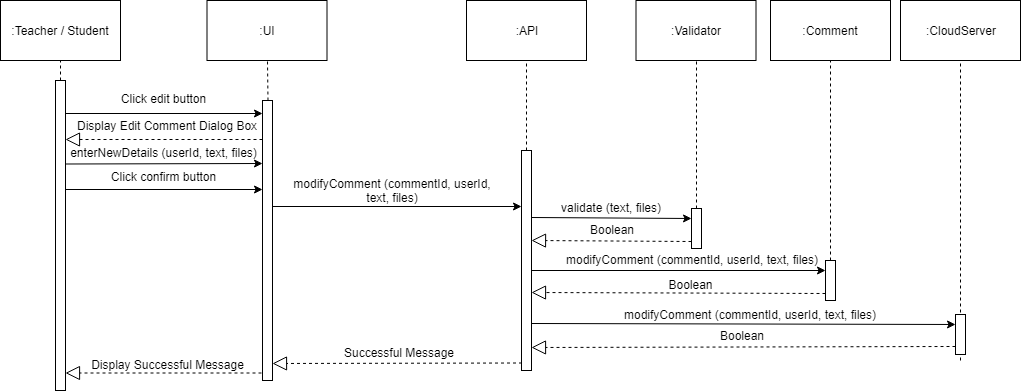

The diagram above was exported from draw.io. Its source (the exported page's mxGraphModel, read from the mxfile embedded in the PNG):
<mxGraphModel dx="840" dy="452" grid="1" gridSize="10" guides="1" tooltips="1" connect="1" arrows="1" fold="1" page="1" pageScale="1" pageWidth="850" pageHeight="1100" math="0" shadow="0">
  <root>
    <mxCell id="0" />
    <mxCell id="1" parent="0" />
    <mxCell id="Qe2TnovsWLIQKXPVtu3Z-1" value="" style="endArrow=none;dashed=1;html=1;entryX=0.5;entryY=1;entryDx=0;entryDy=0;" parent="1" target="Qe2TnovsWLIQKXPVtu3Z-2" edge="1">
      <mxGeometry width="50" height="50" relative="1" as="geometry">
        <mxPoint x="260" y="190" as="sourcePoint" />
        <mxPoint x="259.5" y="160" as="targetPoint" />
      </mxGeometry>
    </mxCell>
    <mxCell id="Qe2TnovsWLIQKXPVtu3Z-2" value=":Teacher / Student" style="rounded=0;whiteSpace=wrap;html=1;" parent="1" vertex="1">
      <mxGeometry x="200" y="110" width="120" height="60" as="geometry" />
    </mxCell>
    <mxCell id="Qe2TnovsWLIQKXPVtu3Z-3" value="" style="html=1;points=[];perimeter=orthogonalPerimeter;" parent="1" vertex="1">
      <mxGeometry x="255" y="190" width="10" height="310" as="geometry" />
    </mxCell>
    <mxCell id="Qe2TnovsWLIQKXPVtu3Z-4" value=":UI&lt;br&gt;" style="rounded=0;whiteSpace=wrap;html=1;" parent="1" vertex="1">
      <mxGeometry x="406.5" y="110" width="120" height="60" as="geometry" />
    </mxCell>
    <mxCell id="Qe2TnovsWLIQKXPVtu3Z-5" value="" style="endArrow=none;dashed=1;html=1;entryX=0.5;entryY=1;entryDx=0;entryDy=0;" parent="1" target="Qe2TnovsWLIQKXPVtu3Z-4" edge="1">
      <mxGeometry width="50" height="50" relative="1" as="geometry">
        <mxPoint x="467.4999999999998" y="210" as="sourcePoint" />
        <mxPoint x="466.5" y="200" as="targetPoint" />
      </mxGeometry>
    </mxCell>
    <mxCell id="Qe2TnovsWLIQKXPVtu3Z-6" value="" style="html=1;points=[];perimeter=orthogonalPerimeter;" parent="1" vertex="1">
      <mxGeometry x="462" y="210" width="10" height="280" as="geometry" />
    </mxCell>
    <mxCell id="Qe2TnovsWLIQKXPVtu3Z-7" value=":API&lt;br&gt;" style="rounded=0;whiteSpace=wrap;html=1;" parent="1" vertex="1">
      <mxGeometry x="666" y="110" width="120" height="60" as="geometry" />
    </mxCell>
    <mxCell id="Qe2TnovsWLIQKXPVtu3Z-8" value="" style="endArrow=none;dashed=1;html=1;entryX=0.5;entryY=1;entryDx=0;entryDy=0;" parent="1" edge="1">
      <mxGeometry width="50" height="50" relative="1" as="geometry">
        <mxPoint x="726" y="260" as="sourcePoint" />
        <mxPoint x="726" y="170" as="targetPoint" />
      </mxGeometry>
    </mxCell>
    <mxCell id="Qe2TnovsWLIQKXPVtu3Z-9" value="" style="html=1;points=[];perimeter=orthogonalPerimeter;" parent="1" vertex="1">
      <mxGeometry x="721" y="260" width="10" height="220" as="geometry" />
    </mxCell>
    <mxCell id="Qe2TnovsWLIQKXPVtu3Z-10" value="" style="endArrow=classic;html=1;fontSize=12;" parent="1" edge="1">
      <mxGeometry width="50" height="50" relative="1" as="geometry">
        <mxPoint x="472" y="316" as="sourcePoint" />
        <mxPoint x="721" y="316" as="targetPoint" />
      </mxGeometry>
    </mxCell>
    <mxCell id="Qe2TnovsWLIQKXPVtu3Z-11" value="modifyComment (commentId, userId,&#10;text, files)" style="text;align=center;fontStyle=0;verticalAlign=middle;spacingLeft=3;spacingRight=3;strokeColor=none;rotatable=0;points=[[0,0.5],[1,0.5]];portConstraint=eastwest;fontSize=12;" parent="1" vertex="1">
      <mxGeometry x="552" y="300" width="80" as="geometry" />
    </mxCell>
    <mxCell id="Qe2TnovsWLIQKXPVtu3Z-12" value="" style="endArrow=classic;html=1;fontSize=12;" parent="1" edge="1">
      <mxGeometry width="50" height="50" relative="1" as="geometry">
        <mxPoint x="265" y="273.4999999999999" as="sourcePoint" />
        <mxPoint x="462" y="273" as="targetPoint" />
      </mxGeometry>
    </mxCell>
    <mxCell id="Qe2TnovsWLIQKXPVtu3Z-13" value="enterNewDetails (userId, text, files)" style="text;align=center;fontStyle=0;verticalAlign=middle;spacingLeft=3;spacingRight=3;strokeColor=none;rotatable=0;points=[[0,0.5],[1,0.5]];portConstraint=eastwest;fontSize=12;" parent="1" vertex="1">
      <mxGeometry x="323.5" y="262" width="80" as="geometry" />
    </mxCell>
    <mxCell id="Qe2TnovsWLIQKXPVtu3Z-14" value="" style="endArrow=classic;html=1;fontSize=12;" parent="1" edge="1">
      <mxGeometry width="50" height="50" relative="1" as="geometry">
        <mxPoint x="265" y="299" as="sourcePoint" />
        <mxPoint x="462" y="299" as="targetPoint" />
      </mxGeometry>
    </mxCell>
    <mxCell id="Qe2TnovsWLIQKXPVtu3Z-15" value="Click confirm button" style="text;align=center;fontStyle=0;verticalAlign=middle;spacingLeft=3;spacingRight=3;strokeColor=none;rotatable=0;points=[[0,0.5],[1,0.5]];portConstraint=eastwest;fontSize=12;" parent="1" vertex="1">
      <mxGeometry x="323.5" y="286" width="80" as="geometry" />
    </mxCell>
    <mxCell id="Qe2TnovsWLIQKXPVtu3Z-16" value=":CloudServer&lt;br&gt;" style="rounded=0;whiteSpace=wrap;html=1;" parent="1" vertex="1">
      <mxGeometry x="1100" y="110" width="120" height="60" as="geometry" />
    </mxCell>
    <mxCell id="Qe2TnovsWLIQKXPVtu3Z-17" value="" style="endArrow=none;dashed=1;html=1;entryX=0.5;entryY=1;entryDx=0;entryDy=0;" parent="1" target="Qe2TnovsWLIQKXPVtu3Z-16" edge="1">
      <mxGeometry width="50" height="50" relative="1" as="geometry">
        <mxPoint x="1160" y="470" as="sourcePoint" />
        <mxPoint x="1201" y="204.5" as="targetPoint" />
      </mxGeometry>
    </mxCell>
    <mxCell id="Qe2TnovsWLIQKXPVtu3Z-18" value="Successful Message" style="text;html=1;strokeColor=none;fillColor=none;align=center;verticalAlign=middle;whiteSpace=wrap;rounded=0;" parent="1" vertex="1">
      <mxGeometry x="538.5" y="452" width="118" height="20" as="geometry" />
    </mxCell>
    <mxCell id="Qe2TnovsWLIQKXPVtu3Z-19" value="" style="endArrow=block;dashed=1;endFill=0;endSize=12;html=1;" parent="1" edge="1">
      <mxGeometry width="160" relative="1" as="geometry">
        <mxPoint x="721.5" y="472.5" as="sourcePoint" />
        <mxPoint x="472" y="473" as="targetPoint" />
      </mxGeometry>
    </mxCell>
    <mxCell id="Qe2TnovsWLIQKXPVtu3Z-20" value="Display Successful Message" style="text;html=1;strokeColor=none;fillColor=none;align=center;verticalAlign=middle;whiteSpace=wrap;rounded=0;" parent="1" vertex="1">
      <mxGeometry x="289" y="463.5" width="157" height="20" as="geometry" />
    </mxCell>
    <mxCell id="Qe2TnovsWLIQKXPVtu3Z-21" value="" style="endArrow=block;dashed=1;endFill=0;endSize=12;html=1;" parent="1" edge="1">
      <mxGeometry width="160" relative="1" as="geometry">
        <mxPoint x="461" y="482.5" as="sourcePoint" />
        <mxPoint x="265" y="482.5" as="targetPoint" />
      </mxGeometry>
    </mxCell>
    <mxCell id="Qe2TnovsWLIQKXPVtu3Z-29" value=":Validator&lt;br&gt;" style="rounded=0;whiteSpace=wrap;html=1;" parent="1" vertex="1">
      <mxGeometry x="835.5" y="110" width="120" height="60" as="geometry" />
    </mxCell>
    <mxCell id="Qe2TnovsWLIQKXPVtu3Z-30" value="" style="endArrow=none;dashed=1;html=1;entryX=0.5;entryY=1;entryDx=0;entryDy=0;" parent="1" source="Qe2TnovsWLIQKXPVtu3Z-31" target="Qe2TnovsWLIQKXPVtu3Z-29" edge="1">
      <mxGeometry width="50" height="50" relative="1" as="geometry">
        <mxPoint x="1185.5" y="659.5" as="sourcePoint" />
        <mxPoint x="1225.5" y="202" as="targetPoint" />
      </mxGeometry>
    </mxCell>
    <mxCell id="Qe2TnovsWLIQKXPVtu3Z-31" value="" style="html=1;points=[];perimeter=orthogonalPerimeter;" parent="1" vertex="1">
      <mxGeometry x="891" y="318" width="10" height="40" as="geometry" />
    </mxCell>
    <mxCell id="Qe2TnovsWLIQKXPVtu3Z-32" value="" style="endArrow=classic;html=1;fontSize=12;" parent="1" edge="1">
      <mxGeometry width="50" height="50" relative="1" as="geometry">
        <mxPoint x="731" y="327" as="sourcePoint" />
        <mxPoint x="891" y="328" as="targetPoint" />
      </mxGeometry>
    </mxCell>
    <mxCell id="Qe2TnovsWLIQKXPVtu3Z-33" value="validate (text, files)" style="text;align=center;fontStyle=0;verticalAlign=middle;spacingLeft=3;spacingRight=3;strokeColor=none;rotatable=0;points=[[0,0.5],[1,0.5]];portConstraint=eastwest;fontSize=12;" parent="1" vertex="1">
      <mxGeometry x="771" y="317" width="80" as="geometry" />
    </mxCell>
    <mxCell id="Qe2TnovsWLIQKXPVtu3Z-34" value="Boolean" style="text;html=1;strokeColor=none;fillColor=none;align=center;verticalAlign=middle;whiteSpace=wrap;rounded=0;" parent="1" vertex="1">
      <mxGeometry x="743" y="330" width="136" height="17" as="geometry" />
    </mxCell>
    <mxCell id="Qe2TnovsWLIQKXPVtu3Z-35" value="" style="endArrow=block;dashed=1;endFill=0;endSize=12;html=1;" parent="1" edge="1">
      <mxGeometry width="160" relative="1" as="geometry">
        <mxPoint x="891" y="351" as="sourcePoint" />
        <mxPoint x="731" y="350" as="targetPoint" />
      </mxGeometry>
    </mxCell>
    <mxCell id="Qe2TnovsWLIQKXPVtu3Z-41" value="" style="html=1;points=[];perimeter=orthogonalPerimeter;" parent="1" vertex="1">
      <mxGeometry x="1155" y="424" width="10" height="40" as="geometry" />
    </mxCell>
    <mxCell id="Qe2TnovsWLIQKXPVtu3Z-42" value="" style="endArrow=classic;html=1;fontSize=12;" parent="1" edge="1">
      <mxGeometry width="50" height="50" relative="1" as="geometry">
        <mxPoint x="731" y="433" as="sourcePoint" />
        <mxPoint x="1155" y="434" as="targetPoint" />
      </mxGeometry>
    </mxCell>
    <mxCell id="Qe2TnovsWLIQKXPVtu3Z-43" value="modifyComment (commentId, userId, text, files)" style="text;align=center;fontStyle=0;verticalAlign=middle;spacingLeft=3;spacingRight=3;strokeColor=none;rotatable=0;points=[[0,0.5],[1,0.5]];portConstraint=eastwest;fontSize=12;" parent="1" vertex="1">
      <mxGeometry x="910" y="424" width="80" as="geometry" />
    </mxCell>
    <mxCell id="Qe2TnovsWLIQKXPVtu3Z-44" value="Boolean" style="text;html=1;strokeColor=none;fillColor=none;align=center;verticalAlign=middle;whiteSpace=wrap;rounded=0;" parent="1" vertex="1">
      <mxGeometry x="873" y="436.5" width="136" height="16" as="geometry" />
    </mxCell>
    <mxCell id="Qe2TnovsWLIQKXPVtu3Z-45" value="" style="endArrow=block;dashed=1;endFill=0;endSize=12;html=1;" parent="1" edge="1">
      <mxGeometry width="160" relative="1" as="geometry">
        <mxPoint x="1155" y="456" as="sourcePoint" />
        <mxPoint x="731" y="457" as="targetPoint" />
      </mxGeometry>
    </mxCell>
    <mxCell id="Qe2TnovsWLIQKXPVtu3Z-46" value="" style="endArrow=classic;html=1;fontSize=12;" parent="1" edge="1">
      <mxGeometry width="50" height="50" relative="1" as="geometry">
        <mxPoint x="265" y="223" as="sourcePoint" />
        <mxPoint x="462" y="223" as="targetPoint" />
      </mxGeometry>
    </mxCell>
    <mxCell id="Qe2TnovsWLIQKXPVtu3Z-47" value="Click edit button" style="text;align=center;fontStyle=0;verticalAlign=middle;spacingLeft=3;spacingRight=3;strokeColor=none;rotatable=0;points=[[0,0.5],[1,0.5]];portConstraint=eastwest;fontSize=12;" parent="1" vertex="1">
      <mxGeometry x="323.5" y="208" width="80" as="geometry" />
    </mxCell>
    <mxCell id="Qe2TnovsWLIQKXPVtu3Z-48" value="Display Edit Comment Dialog Box" style="text;html=1;" parent="1" vertex="1">
      <mxGeometry x="274.5" y="222" width="180" height="30" as="geometry" />
    </mxCell>
    <mxCell id="Qe2TnovsWLIQKXPVtu3Z-49" value="" style="endArrow=block;dashed=1;endFill=0;endSize=12;html=1;" parent="1" edge="1">
      <mxGeometry width="160" relative="1" as="geometry">
        <mxPoint x="462" y="249" as="sourcePoint" />
        <mxPoint x="265" y="249" as="targetPoint" />
      </mxGeometry>
    </mxCell>
    <mxCell id="Qe2TnovsWLIQKXPVtu3Z-59" value=":Comment&lt;br&gt;" style="rounded=0;whiteSpace=wrap;html=1;" parent="1" vertex="1">
      <mxGeometry x="970" y="110" width="120" height="60" as="geometry" />
    </mxCell>
    <mxCell id="Qe2TnovsWLIQKXPVtu3Z-60" value="" style="endArrow=none;dashed=1;html=1;entryX=0.5;entryY=1;entryDx=0;entryDy=0;" parent="1" source="Qe2TnovsWLIQKXPVtu3Z-61" target="Qe2TnovsWLIQKXPVtu3Z-59" edge="1">
      <mxGeometry width="50" height="50" relative="1" as="geometry">
        <mxPoint x="1320" y="659.5" as="sourcePoint" />
        <mxPoint x="1360" y="202" as="targetPoint" />
      </mxGeometry>
    </mxCell>
    <mxCell id="Qe2TnovsWLIQKXPVtu3Z-61" value="" style="html=1;points=[];perimeter=orthogonalPerimeter;" parent="1" vertex="1">
      <mxGeometry x="1025" y="370" width="10" height="40" as="geometry" />
    </mxCell>
    <mxCell id="Qe2TnovsWLIQKXPVtu3Z-62" value="" style="endArrow=classic;html=1;fontSize=12;exitX=1.2;exitY=0.41;exitDx=0;exitDy=0;exitPerimeter=0;" parent="1" edge="1">
      <mxGeometry width="50" height="50" relative="1" as="geometry">
        <mxPoint x="731" y="380" as="sourcePoint" />
        <mxPoint x="1025" y="380" as="targetPoint" />
      </mxGeometry>
    </mxCell>
    <mxCell id="Qe2TnovsWLIQKXPVtu3Z-63" value="modifyComment (commentId, userId, text, files)" style="text;align=center;fontStyle=0;verticalAlign=middle;spacingLeft=3;spacingRight=3;strokeColor=none;rotatable=0;points=[[0,0.5],[1,0.5]];portConstraint=eastwest;fontSize=12;" parent="1" vertex="1">
      <mxGeometry x="852" y="369" width="80" as="geometry" />
    </mxCell>
    <mxCell id="Qe2TnovsWLIQKXPVtu3Z-64" value="Boolean" style="text;html=1;strokeColor=none;fillColor=none;align=center;verticalAlign=middle;whiteSpace=wrap;rounded=0;" parent="1" vertex="1">
      <mxGeometry x="854.5" y="385.5" width="71" height="17" as="geometry" />
    </mxCell>
    <mxCell id="Qe2TnovsWLIQKXPVtu3Z-65" value="" style="endArrow=block;dashed=1;endFill=0;endSize=12;html=1;" parent="1" edge="1">
      <mxGeometry width="160" relative="1" as="geometry">
        <mxPoint x="1025" y="403" as="sourcePoint" />
        <mxPoint x="731" y="402" as="targetPoint" />
      </mxGeometry>
    </mxCell>
  </root>
</mxGraphModel>